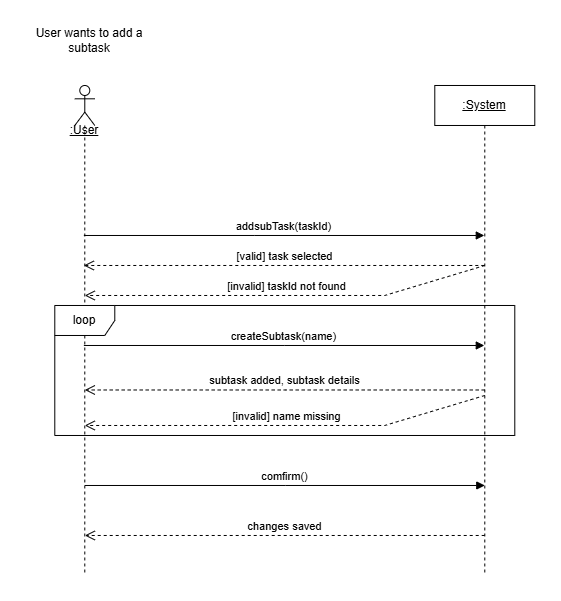

The diagram above was exported from draw.io. Its source (the exported page's mxGraphModel, read from the mxfile embedded in the PNG):
<mxGraphModel dx="1016" dy="-24" grid="1" gridSize="10" guides="1" tooltips="1" connect="1" arrows="1" fold="1" page="1" pageScale="1" pageWidth="850" pageHeight="1100" background="#FFFFFF" math="0" shadow="0">
  <root>
    <mxCell id="0" />
    <mxCell id="1" parent="0" />
    <mxCell id="2qggBv1q9yyy47d10tXd-205" parent="1" style="shape=umlLifeline;perimeter=lifelinePerimeter;whiteSpace=wrap;html=1;container=1;dropTarget=0;collapsible=0;recursiveResize=0;outlineConnect=0;portConstraint=eastwest;newEdgeStyle={&quot;curved&quot;:0,&quot;rounded&quot;:0};participant=umlActor;" value="" vertex="1">
      <mxGeometry height="490" width="20" x="1503.2857142857147" y="1575.9754464285716" as="geometry" />
    </mxCell>
    <mxCell id="2qggBv1q9yyy47d10tXd-206" parent="1" style="shape=umlLifeline;perimeter=lifelinePerimeter;whiteSpace=wrap;html=1;container=1;dropTarget=0;collapsible=0;recursiveResize=0;outlineConnect=0;portConstraint=eastwest;newEdgeStyle={&quot;curved&quot;:0,&quot;rounded&quot;:0};" value="&lt;u&gt;:System&lt;/u&gt;" vertex="1">
      <mxGeometry height="490" width="100" x="1863.2857142857147" y="1575.9754464285716" as="geometry" />
    </mxCell>
    <mxCell id="2qggBv1q9yyy47d10tXd-207" parent="1" style="text;html=1;whiteSpace=wrap;strokeColor=none;fillColor=none;align=center;verticalAlign=middle;rounded=0;" value="User wants to add a subt&lt;span style=&quot;background-color: transparent; color: light-dark(rgb(0, 0, 0), rgb(255, 255, 255));&quot;&gt;ask&lt;/span&gt;" vertex="1">
      <mxGeometry height="30" width="130" x="1453.2857142857147" y="1515.9754464285716" as="geometry" />
    </mxCell>
    <mxCell id="2qggBv1q9yyy47d10tXd-208" edge="1" parent="1" source="2qggBv1q9yyy47d10tXd-205" style="html=1;verticalAlign=bottom;endArrow=block;curved=0;rounded=0;" target="2qggBv1q9yyy47d10tXd-206" value="addsubTask(taskId)">
      <mxGeometry relative="1" width="80" as="geometry">
        <Array as="points">
          <mxPoint x="1683.2857142857147" y="1725.9754464285716" />
        </Array>
        <mxPoint x="1643.2857142857147" y="1785.9754464285716" as="sourcePoint" />
        <mxPoint x="1723.2857142857147" y="1785.9754464285716" as="targetPoint" />
      </mxGeometry>
    </mxCell>
    <mxCell id="2qggBv1q9yyy47d10tXd-209" edge="1" parent="1" source="2qggBv1q9yyy47d10tXd-206" style="html=1;verticalAlign=bottom;endArrow=open;dashed=1;endSize=8;curved=0;rounded=0;" target="2qggBv1q9yyy47d10tXd-205" value="[valid] task selected">
      <mxGeometry relative="1" as="geometry">
        <Array as="points">
          <mxPoint x="1723.2857142857147" y="1755.9754464285716" />
        </Array>
        <mxPoint x="1843.2857142857147" y="1955.9754464285716" as="sourcePoint" />
        <mxPoint x="1763.2857142857147" y="1955.9754464285716" as="targetPoint" />
      </mxGeometry>
    </mxCell>
    <mxCell id="2qggBv1q9yyy47d10tXd-210" edge="1" parent="1" style="html=1;verticalAlign=bottom;endArrow=open;dashed=1;endSize=8;curved=0;rounded=0;" value="subtask added, subtask details">
      <mxGeometry relative="1" x="-0.0021" as="geometry">
        <mxPoint as="offset" />
        <Array as="points">
          <mxPoint x="1713.7057142857147" y="1880.4754464285716" />
        </Array>
        <mxPoint x="1913.2057142857147" y="1880.4754464285716" as="sourcePoint" />
        <mxPoint x="1513.3723809523813" y="1880.4754464285716" as="targetPoint" />
      </mxGeometry>
    </mxCell>
    <mxCell id="2qggBv1q9yyy47d10tXd-211" parent="1" style="text;html=1;whiteSpace=wrap;strokeColor=none;fillColor=none;align=center;verticalAlign=middle;rounded=0;" value="&lt;u&gt;:User&lt;/u&gt;" vertex="1">
      <mxGeometry height="30" width="60" x="1483.2857142857147" y="1605.9754464285716" as="geometry" />
    </mxCell>
    <mxCell id="2qggBv1q9yyy47d10tXd-212" parent="1" style="shape=umlFrame;whiteSpace=wrap;html=1;pointerEvents=0;" value="loop" vertex="1">
      <mxGeometry height="130" width="460" x="1483.2857142857147" y="1795.9754464285716" as="geometry" />
    </mxCell>
    <mxCell id="2qggBv1q9yyy47d10tXd-213" edge="1" parent="1" style="html=1;verticalAlign=bottom;endArrow=block;curved=0;rounded=0;" value="comfirm()">
      <mxGeometry relative="1" width="80" x="0.0004" as="geometry">
        <mxPoint as="offset" />
        <Array as="points">
          <mxPoint x="1713.7857142857147" y="1975.9754464285716" />
        </Array>
        <mxPoint x="1513.2857142857147" y="1975.9754464285716" as="sourcePoint" />
        <mxPoint x="1913.2857142857147" y="1975.9754464285716" as="targetPoint" />
      </mxGeometry>
    </mxCell>
    <mxCell id="2qggBv1q9yyy47d10tXd-214" edge="1" parent="1" style="html=1;verticalAlign=bottom;endArrow=open;dashed=1;endSize=8;curved=0;rounded=0;" value="changes saved">
      <mxGeometry relative="1" as="geometry">
        <Array as="points">
          <mxPoint x="1703.7057142857147" y="2025.9754464285716" />
        </Array>
        <mxPoint x="1913.2057142857147" y="2025.9754464285716" as="sourcePoint" />
        <mxPoint x="1513.3723809523813" y="2025.9754464285716" as="targetPoint" />
      </mxGeometry>
    </mxCell>
    <mxCell id="2qggBv1q9yyy47d10tXd-215" edge="1" parent="1" source="2qggBv1q9yyy47d10tXd-205" style="html=1;verticalAlign=bottom;endArrow=block;curved=0;rounded=0;" target="2qggBv1q9yyy47d10tXd-206" value="createSubtask(name)">
      <mxGeometry relative="1" width="80" as="geometry">
        <Array as="points">
          <mxPoint x="1713.2857142857147" y="1835.9754464285716" />
        </Array>
        <mxPoint x="1663.2857142857147" y="1845.9754464285716" as="sourcePoint" />
        <mxPoint x="1743.2857142857147" y="1845.9754464285716" as="targetPoint" />
      </mxGeometry>
    </mxCell>
    <mxCell id="2qggBv1q9yyy47d10tXd-216" edge="1" parent="1" style="html=1;verticalAlign=bottom;endArrow=open;dashed=1;endSize=8;curved=0;rounded=0;" value="[invalid] taskId not found">
      <mxGeometry relative="1" as="geometry">
        <Array as="points">
          <mxPoint x="1813.2857142857147" y="1785.9754464285716" />
        </Array>
        <mxPoint x="1913.2857142857147" y="1755.9754464285716" as="sourcePoint" />
        <mxPoint x="1513.2857142857147" y="1785.9754464285716" as="targetPoint" />
      </mxGeometry>
    </mxCell>
    <mxCell id="2qggBv1q9yyy47d10tXd-217" edge="1" parent="1" style="html=1;verticalAlign=bottom;endArrow=open;dashed=1;endSize=8;curved=0;rounded=0;" value="[invalid] name missing">
      <mxGeometry relative="1" as="geometry">
        <Array as="points">
          <mxPoint x="1813.2857142857147" y="1915.9754464285716" />
        </Array>
        <mxPoint x="1913.2857142857147" y="1885.9754464285716" as="sourcePoint" />
        <mxPoint x="1513.2857142857147" y="1915.9754464285716" as="targetPoint" />
      </mxGeometry>
    </mxCell>
  </root>
</mxGraphModel>